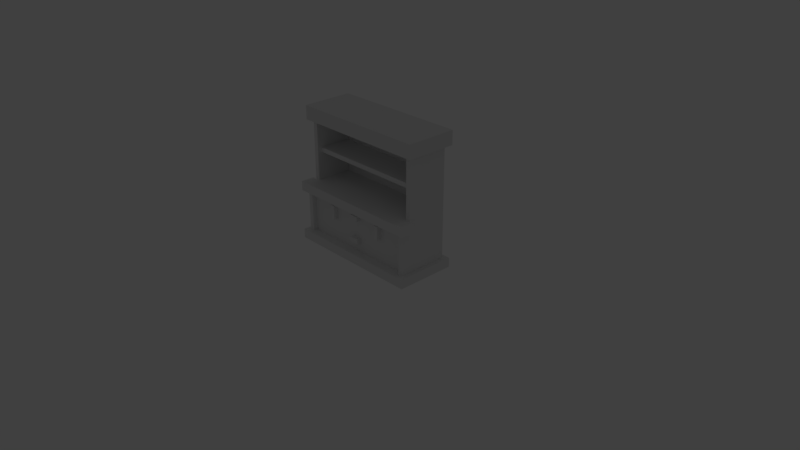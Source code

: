 # Source: scene.blend  (saved by Blender 2.79.0; exported with 4.5.12 LTS)
import bpy
from mathutils import Matrix  # noqa: F401  (used for matrix-valued properties, if any)

bpy.ops.wm.read_factory_settings(use_empty=True)
scene = bpy.context.scene
scene.name = 'Scene'

# ---- collections
col_collection_1 = bpy.data.collections.new('Collection 1'); scene.collection.children.link(col_collection_1)

# ---- world
world_world = bpy.data.worlds.new('World'); scene.world = world_world
world_world.color = (0.05088, 0.05088, 0.05088)
world_world.use_sun_shadow = False
world_world.sun_shadow_jitter_overblur = 0.0
world_world.cycles.sampling_method = 'MANUAL'

# ---- cameras
cam_camera = bpy.data.cameras.new('Camera')
cam_camera.clip_end = 100.0
cam_camera.lens = 35.0
cam_camera.sensor_width = 32.0
cam_camera.sensor_height = 18.0
cam_camera.ortho_scale = 7.314
cam_camera.dof.focus_distance = 0.0
cam_camera.dof.aperture_fstop = 128.0

# ---- lights
light_lamp = bpy.data.lights.new('Lamp', 'AREA')
light_lamp.transmission_factor = 0.0
light_lamp.cutoff_distance = 30.0
light_lamp.energy = 78.54
light_lamp.shadow_buffer_clip_start = 1.001
light_lamp.shadow_soft_size = 36.0
light_lamp.shadow_maximum_resolution = 0.006
light_lamp.use_absolute_resolution = True
light_lamp.shape = 'RECTANGLE'
light_lamp.size = 36.0
light_lamp.size_y = 36.0

# ---- meshes
me_bookshelf_2x1x2_001 = bpy.data.meshes.new('bookshelf_2x1x2.001')
me_bookshelf_2x1x2_001.from_pydata([(-0.9375, 0.5, 8.146e-08), (-0.875, -0.125, 1.625), (-0.875, 0.4375, 1.625), (-0.0625, -0.25, 0.3125), (-0.0625, -0.1875, 0.25), (-0.0625, -0.25, 0.5625), (0.375, -0.25, 0.625), (0.375, -0.1875, 0.4375), (0.8125, -0.25, 0.6875), (0.8125, -0.125, 0.8125), (0.8125, 0.375, 1.188), (0.8125, -0.125, 1.625), (0.8125, 0.375, 1.625), (-0.8125, -0.1875, 0.6875), (-0.8125, 0.375, 0.6875), (-0.8125, -0.125, 0.8125), (-0.8125, -0.0625, 1.25), (-0.8125, 0.375, 1.625), (-0.375, -0.1875, 0.625), (0.0625, -0.25, 0.3125), (0.0625, -0.1875, 0.3125), (0.0625, -0.1875, 0.5625), (0.0625, -0.1875, 0.625), (0.875, -0.25, 0.125), (0.875, -0.125, 1.625), (0.875, 0.4375, 1.625), (0.9375, 0.5, 8.146e-08), (0.9375, -0.3125, 0.125), (0.9375, -0.3125, 0.6875), (0.9375, -0.125, 0.6875), (0.9375, -0.125, 0.8125), (0.9375, -0.1875, 1.812), (-0.9375, -0.3125, 0.6875), (0.9375, -0.3125, 0.8125), (-0.8125, -0.25, 0.125), (-0.875, -0.25, 0.125), (-0.4375, -0.25, 0.625), (-0.4375, -0.25, 0.4375), (0.0625, -0.25, 0.25), (-0.0625, -0.25, 0.25), (0.0625, -0.25, 0.5625), (0.0625, -0.25, 0.625), (0.4375, -0.25, 0.4375), (0.375, -0.25, 0.4375), (-0.4375, -0.1875, 0.4375), (-0.4375, -0.1875, 0.625), (-0.375, -0.1875, 0.4375), (-0.3125, -0.1875, 0.6875), (-0.25, -0.1875, 0.125), (-0.25, -0.1875, 0.375), (-0.0625, -0.1875, 0.5625), (-0.0625, -0.1875, 0.625), (0.25, -0.1875, 0.125), (0.3125, -0.1875, 0.125), (0.4375, -0.1875, 0.4375), (0.4375, -0.1875, 0.625), (0.8125, -0.1875, 0.6875), (-0.9375, -0.1875, 1.812), (-0.8125, -0.125, 1.625), (0.8125, -0.0625, 1.188), (-0.8125, -0.0625, 1.188), (0.8125, -0.0625, 1.25), (0.8125, 0.375, 0.6875), (0.8125, 0.375, 0.8125), (-0.9375, -0.125, 0.6875), (-0.9375, -0.125, 0.8125), (-0.875, -0.125, 0.6875), (-0.875, -0.125, 0.8125), (0.8125, -0.125, 0.125), (0.8125, -0.125, 0.6875), (0.875, -0.125, 0.6875), (0.875, -0.125, 0.8125), (0.875, 0.4375, 0.125), (-0.9375, 0.5, 0.125), (-0.9375, 0.5, 1.625), (-0.9375, 0.5, 1.813), (0.9375, -0.3125, -5.091e-08), (-0.9375, -0.3125, -5.091e-08), (0.0625, -0.1875, 0.25), (-0.375, -0.25, 0.4375), (-0.875, -0.25, 0.6875), (-0.8125, -0.25, 0.6875), (0.875, -0.25, 0.6875), (0.3125, -0.1875, 0.6875), (-0.8125, -0.125, 0.6875), (-0.8125, 0.375, 1.188), (0.9375, -0.1875, 1.625), (-0.9375, -0.1875, 1.625), (0.9375, 0.5, 1.625), (-0.9375, -0.3125, 0.125), (0.8125, -0.25, 0.125), (-0.8125, -0.1875, 0.125), (0.8125, -0.1875, 0.125), (-0.8125, -0.125, 0.125), (-0.8125, 0.375, 0.125), (0.8125, 0.375, 0.125), (-0.875, 0.4375, 0.125), (0.9375, 0.5, 0.125), (-0.0625, -0.1875, 0.3125), (-0.375, -0.25, 0.625), (-0.0625, -0.25, 0.625), (0.4375, -0.25, 0.625), (0.375, -0.1875, 0.625), (-0.9375, -0.3125, 0.8125), (-0.8125, 0.375, 0.8125), (-0.8125, 0.375, 1.25), (0.8125, 0.375, 1.25), (0.9375, 0.5, 1.813)], [], [(97, 0, 73), (96, 66, 67), (20, 38, 78), (22, 40, 21), (88, 86, 24), (59, 9, 11), (16, 59, 61), (3, 38, 19), (0, 89, 73), (70, 82, 23), (6, 42, 101), (36, 79, 99), (22, 100, 41), (97, 76, 26), (57, 86, 31), (1, 15, 58), (13, 34, 91), (30, 28, 29), (16, 58, 15), (18, 79, 46), (22, 7, 102), (76, 0, 26), (44, 36, 45), (9, 15, 103), (107, 57, 31), (64, 103, 65), (79, 44, 46), (95, 69, 62), (56, 55, 54), (74, 57, 75), (47, 45, 18), (7, 6, 102), (87, 1, 58), (40, 50, 21), (95, 93, 68), (50, 100, 51), (4, 3, 98), (11, 71, 24), (93, 69, 68), (107, 74, 75), (38, 4, 78), (18, 36, 99), (103, 28, 33), (55, 42, 54), (107, 86, 88), (100, 40, 41), (85, 63, 10), (89, 76, 27), (67, 64, 65), (83, 8, 28), (78, 48, 52), (14, 69, 84), (20, 3, 19), (55, 6, 101), (17, 106, 12), (80, 34, 81), (96, 73, 89), (52, 48, 27), (14, 93, 94), (91, 48, 44), (106, 16, 61), (92, 8, 56), (14, 95, 62), (59, 85, 10), (30, 70, 71), (8, 23, 82), (25, 96, 2), (42, 7, 54), (97, 26, 0), (2, 96, 67), (96, 35, 66), (35, 80, 66), (67, 1, 2), (20, 19, 38), (22, 41, 40), (25, 74, 88), (86, 11, 24), (24, 25, 88), (59, 10, 63), (11, 12, 61), (12, 106, 61), (59, 63, 9), (11, 61, 59), (16, 60, 59), (3, 39, 38), (0, 77, 89), (23, 72, 70), (72, 25, 71), (70, 72, 71), (25, 24, 71), (6, 43, 42), (36, 37, 79), (22, 51, 100), (97, 27, 76), (57, 87, 86), (1, 67, 15), (13, 81, 34), (30, 33, 28), (15, 104, 60), (104, 85, 60), (105, 17, 16), (17, 58, 16), (15, 60, 16), (18, 99, 79), (49, 21, 50), (49, 50, 47), (50, 51, 47), (102, 83, 22), (83, 47, 22), (53, 54, 7), (22, 53, 7), (47, 51, 22), (76, 77, 0), (44, 37, 36), (103, 33, 9), (33, 30, 71), (71, 9, 33), (67, 65, 103), (63, 104, 15), (15, 67, 103), (9, 63, 15), (107, 75, 57), (64, 32, 103), (79, 37, 44), (95, 68, 69), (53, 92, 54), (92, 56, 54), (56, 83, 55), (83, 102, 55), (74, 87, 57), (47, 13, 45), (7, 43, 6), (17, 12, 11), (11, 86, 87), (74, 25, 2), (74, 2, 1), (58, 17, 11), (87, 74, 1), (58, 11, 87), (40, 5, 50), (95, 94, 93), (50, 5, 100), (4, 39, 3), (11, 9, 71), (93, 84, 69), (107, 88, 74), (38, 39, 4), (18, 45, 36), (103, 32, 28), (55, 101, 42), (107, 31, 86), (100, 5, 40), (85, 104, 63), (89, 77, 76), (67, 66, 64), (70, 29, 82), (29, 28, 82), (32, 64, 80), (64, 66, 80), (83, 56, 8), (8, 82, 28), (28, 32, 83), (32, 80, 81), (81, 13, 47), (32, 81, 47), (83, 32, 47), (78, 4, 48), (14, 62, 69), (20, 98, 3), (55, 102, 6), (17, 105, 106), (80, 35, 34), (89, 27, 34), (89, 34, 35), (72, 97, 73), (89, 35, 96), (96, 72, 73), (97, 72, 23), (90, 92, 53), (27, 97, 23), (90, 53, 27), (53, 52, 27), (27, 23, 90), (91, 34, 48), (34, 27, 48), (14, 84, 93), (20, 78, 52), (52, 53, 20), (53, 22, 21), (53, 21, 20), (49, 47, 18), (20, 21, 98), (21, 49, 98), (48, 4, 49), (4, 98, 49), (49, 18, 46), (44, 45, 13), (49, 46, 48), (46, 44, 48), (13, 91, 44), (106, 105, 16), (92, 90, 8), (14, 94, 95), (59, 60, 85), (30, 29, 70), (8, 90, 23), (25, 72, 96), (42, 43, 7)])
me_bookshelf_2x1x2_001.polygons.foreach_set('use_smooth', [True] * 208)
_k = set([(0, 26), (0, 73), (0, 77), (1, 2), (1, 58), (1, 67), (2, 25), (2, 96), (3, 19), (3, 39), (3, 98), (4, 39), (4, 78), (4, 98), (5, 40), (5, 50), (5, 100), (6, 43), (6, 101), (6, 102), (7, 43), (7, 54), (7, 102), (8, 56), (8, 82), (8, 90), (9, 11), (9, 63), (9, 71), (10, 59), (10, 63), (10, 85), (11, 12), (11, 24), (12, 17), (12, 106), (13, 47), (13, 81), (13, 91), (14, 62), (14, 84), (14, 94), (15, 58), (15, 67), (15, 104), (16, 60), (16, 61), (16, 105), (17, 58), (17, 105), (18, 45), (18, 46), (18, 99), (19, 20), (19, 38), (20, 78), (20, 98), (21, 22), (21, 40), (21, 50), (22, 41), (22, 51), (23, 72), (23, 82), (23, 90), (24, 25), (24, 71), (25, 72), (26, 76), (26, 97), (27, 76), (27, 89), (27, 97), (28, 29), (28, 32), (28, 33), (29, 30), (29, 70), (30, 33), (30, 71), (31, 57), (31, 86), (31, 107), (32, 64), (32, 103), (33, 103), (34, 35), (34, 81), (34, 91), (35, 80), (35, 96), (36, 37), (36, 45), (36, 99), (37, 44), (37, 79), (38, 39), (38, 78), (40, 41), (41, 100), (42, 43), (42, 54), (42, 101), (44, 45), (44, 46), (46, 79), (47, 83), (48, 52), (48, 91), (50, 51), (51, 100), (52, 53), (53, 92), (54, 55), (55, 101), (55, 102), (56, 83), (56, 92), (57, 75), (57, 87), (59, 60), (59, 61), (60, 85), (61, 106), (62, 69), (62, 95), (63, 104), (64, 65), (64, 66), (65, 67), (65, 103), (66, 67), (66, 80), (68, 69), (68, 93), (68, 95), (69, 84), (70, 71), (70, 82), (72, 96), (73, 89), (73, 97), (74, 75), (74, 87), (74, 88), (75, 107), (76, 77), (77, 89), (79, 99), (80, 81), (84, 93), (85, 104), (86, 87), (86, 88), (88, 107), (90, 92), (93, 94), (94, 95), (105, 106)])
me_bookshelf_2x1x2_001.attributes.new('sharp_edge', 'BOOLEAN', 'EDGE').data.foreach_set('value', [ (min(e.vertices), max(e.vertices)) in _k for e in me_bookshelf_2x1x2_001.edges])
_uv = me_bookshelf_2x1x2_001.uv_layers.new(name='UVMap')
_uv.uv.foreach_set('vector', [0.007812, 0.05859, 0.3047, 0.03516, 0.3047, 0.05859, 0.9961, 0.332, 0.875, 0.4609, 0.8438, 0.4609, 0.2305, 0.9023, 0.207, 0.8711, 0.2305, 0.8711, 0.2305, 0.8633, 0.207, 0.8398, 0.2305, 0.8398, 0.007812, 0.3125, 0.007812, 0.207, 0.01953, 0.2109, 0.8711, 0.918, 0.8516, 1.0, 0.8516, 0.8242, 0.5625, 0.007812, 0.3086, 0.01172, 0.3086, 0.007812, 0.1953, 0.8711, 0.1406, 0.9023, 0.1406, 0.8711, 0.4453, 0.7109, 0.3086, 0.6914, 0.4453, 0.6914, 0.875, 0.5195, 0.875, 0.4922, 0.9961, 0.4961, 0.04297, 0.7695, 0.1289, 0.793, 0.04297, 0.793, 0.04297, 0.8398, 0.1289, 0.8633, 0.04297, 0.8633, 0.1953, 0.793, 0.1406, 0.7695, 0.1953, 0.7695, 0.4453, 0.7383, 0.3086, 0.7148, 0.4453, 0.7148, 0.6016, 0.07422, 0.3086, 0.09766, 0.3086, 0.07422, 0.9844, 1.0, 0.9961, 0.8242, 0.9961, 1.0, 0.6992, 0.8789, 0.7227, 1.0, 0.6992, 1.0, 0.4023, 0.9258, 0.4336, 0.9492, 0.4023, 0.9492, 0.7539, 0.918, 0.7383, 1.0, 0.7383, 0.8242, 0.04297, 0.8359, 0.1289, 0.8008, 0.1289, 0.8359, 0.4297, 0.4141, 0.375, 0.457, 0.375, 0.4141, 0.007812, 0.4258, 0.3047, 0.5586, 0.007812, 0.5586, 0.04297, 0.9023, 0.1289, 0.8711, 0.1289, 0.9023, 0.03516, 0.1641, 0.2891, 0.1641, 0.3047, 0.1992, 0.007812, 0.3125, 0.3047, 0.4141, 0.007812, 0.4141, 0.4336, 0.9648, 0.4023, 0.9492, 0.4336, 0.9492, 0.2617, 0.9102, 0.2305, 0.9375, 0.2305, 0.9102, 0.3086, 0.8828, 0.3945, 0.8008, 0.3945, 0.8828, 0.3086, 0.4102, 0.3672, 0.4141, 0.3672, 0.457, 0.4219, 0.7734, 0.3086, 0.7383, 0.4219, 0.7383, 0.4883, 0.4102, 0.5078, 0.4141, 0.4961, 0.4141, 0.04297, 0.9375, 0.1289, 0.9102, 0.1289, 0.9375, 0.3047, 0.207, 0.293, 0.2109, 0.2891, 0.2109, 0.1953, 0.8633, 0.1406, 0.8398, 0.1953, 0.8398, 0.3086, 0.3281, 0.5625, 0.4062, 0.3086, 0.4062, 0.207, 0.8008, 0.2305, 0.8359, 0.207, 0.8359, 0.2305, 0.793, 0.207, 0.7695, 0.2305, 0.7695, 0.9688, 1.0, 0.9766, 0.8242, 0.9766, 1.0, 0.5625, 0.5977, 0.3086, 0.6875, 0.3086, 0.5977, 0.3086, 0.07422, 0.6016, 0.03516, 0.6016, 0.07422, 0.09766, 0.7617, 0.04297, 0.7305, 0.09766, 0.7305, 0.2734, 0.8398, 0.2383, 0.8633, 0.2383, 0.8398, 0.6016, 0.01562, 0.3086, 0.03516, 0.3086, 0.01562, 0.1406, 0.9375, 0.2188, 0.9102, 0.2188, 0.9375, 0.4219, 0.8008, 0.3086, 0.7734, 0.4219, 0.7734, 0.1641, 0.7305, 0.1016, 0.7617, 0.1016, 0.7305, 0.6406, 0.8203, 0.9961, 0.7422, 0.9961, 0.8203, 0.007812, 0.03125, 0.3047, 0.01172, 0.3047, 0.03125, 0.4023, 0.9102, 0.4297, 0.9141, 0.4023, 0.9141, 0.1094, 0.07422, 0.03516, 0.07422, 0.007812, 0.0625, 0.4297, 0.4805, 0.4805, 0.5078, 0.3945, 0.5078, 0.5625, 0.3281, 0.3086, 0.25, 0.5625, 0.25, 0.1953, 0.8359, 0.1406, 0.8008, 0.1953, 0.8008, 0.2734, 0.8711, 0.2383, 0.9023, 0.2383, 0.8711, 0.6406, 0.7344, 0.9961, 0.6445, 0.9961, 0.7344, 0.6719, 1.0, 0.6797, 0.8789, 0.6797, 1.0, 0.293, 0.5703, 0.3008, 0.5664, 0.3008, 0.6914, 0.1094, 0.6719, 0.1953, 0.6719, 0.003906, 0.6914, 0.3086, 0.9648, 0.3945, 0.8828, 0.3945, 0.9648, 0.5625, 0.5078, 0.4805, 0.5078, 0.5078, 0.457, 0.3086, 0.1758, 0.5625, 0.25, 0.3086, 0.25, 0.7383, 1.0, 0.7266, 0.8789, 0.7383, 0.8789, 0.5625, 0.5117, 0.3086, 0.5938, 0.3086, 0.5117, 0.3086, 0.09766, 0.5625, 0.1719, 0.3086, 0.1719, 0.4023, 0.8945, 0.4297, 0.9062, 0.4023, 0.9062, 0.6836, 1.0, 0.6992, 0.8789, 0.6992, 1.0, 0.9961, 0.007812, 0.6133, 0.3281, 0.6133, 0.007812, 0.2734, 0.7695, 0.2383, 0.793, 0.2383, 0.7695, 0.007812, 0.05859, 0.007812, 0.03516, 0.3047, 0.03516, 0.668, 0.332, 0.9961, 0.332, 0.8438, 0.4609, 0.9961, 0.332, 0.9961, 0.4922, 0.875, 0.4609, 0.9961, 0.4922, 0.875, 0.4883, 0.875, 0.4609, 0.8438, 0.4609, 0.668, 0.4609, 0.668, 0.332, 0.2305, 0.9023, 0.207, 0.9023, 0.207, 0.8711, 0.2305, 0.8633, 0.207, 0.8633, 0.207, 0.8398, 0.01953, 0.3047, 0.3047, 0.3125, 0.007812, 0.3125, 0.007812, 0.207, 0.03516, 0.2109, 0.01953, 0.2109, 0.01953, 0.2109, 0.01953, 0.3047, 0.007812, 0.3125, 0.8711, 0.918, 0.9609, 0.918, 0.9609, 1.0, 0.8516, 0.8242, 0.9609, 0.8242, 0.8711, 0.9023, 0.9609, 0.8242, 0.9609, 0.9023, 0.8711, 0.9023, 0.8711, 0.918, 0.9609, 1.0, 0.8516, 1.0, 0.8516, 0.8242, 0.8711, 0.9023, 0.8711, 0.918, 0.5625, 0.007812, 0.5625, 0.01172, 0.3086, 0.01172, 0.1953, 0.8711, 0.1953, 0.9023, 0.1406, 0.9023, 0.4453, 0.7109, 0.3086, 0.7109, 0.3086, 0.6914, 0.9961, 0.4961, 0.9961, 0.6406, 0.875, 0.5195, 0.9961, 0.6406, 0.668, 0.6406, 0.8438, 0.5195, 0.875, 0.5195, 0.9961, 0.6406, 0.8438, 0.5195, 0.668, 0.6406, 0.668, 0.5195, 0.8438, 0.5195, 0.04297, 0.7695, 0.1289, 0.7695, 0.1289, 0.793, 0.04297, 0.8398, 0.1289, 0.8398, 0.1289, 0.8633, 0.1953, 0.793, 0.1406, 0.793, 0.1406, 0.7695, 0.4453, 0.7383, 0.3086, 0.7383, 0.3086, 0.7148, 0.6016, 0.07422, 0.6016, 0.09766, 0.3086, 0.09766, 0.9844, 1.0, 0.9844, 0.8242, 0.9961, 0.8242, 0.6992, 0.8789, 0.7227, 0.8789, 0.7227, 1.0, 0.4023, 0.9258, 0.4336, 0.9258, 0.4336, 0.9492, 0.7383, 0.8242, 0.8477, 0.8242, 0.7539, 0.9023, 0.8477, 0.8242, 0.8477, 0.9023, 0.7539, 0.9023, 0.8477, 0.918, 0.8477, 1.0, 0.7539, 0.918, 0.8477, 1.0, 0.7383, 1.0, 0.7539, 0.918, 0.7383, 0.8242, 0.7539, 0.9023, 0.7539, 0.918, 0.04297, 0.8359, 0.04297, 0.8008, 0.1289, 0.8008, 0.4805, 0.4648, 0.4297, 0.4336, 0.4492, 0.4336, 0.4805, 0.4648, 0.4492, 0.4336, 0.4883, 0.4102, 0.4492, 0.4336, 0.4492, 0.4141, 0.4883, 0.4102, 0.375, 0.4141, 0.3828, 0.4102, 0.4297, 0.4141, 0.3828, 0.4102, 0.4883, 0.4102, 0.4297, 0.4141, 0.3828, 0.5078, 0.3672, 0.457, 0.375, 0.457, 0.4297, 0.4141, 0.3828, 0.5078, 0.375, 0.457, 0.4883, 0.4102, 0.4492, 0.4141, 0.4297, 0.4141, 0.007812, 0.4258, 0.3047, 0.4258, 0.3047, 0.5586, 0.04297, 0.9023, 0.04297, 0.8711, 0.1289, 0.8711, 0.3047, 0.1992, 0.007812, 0.1992, 0.03516, 0.1641, 0.007812, 0.1992, 0.007812, 0.1641, 0.01953, 0.1641, 0.01953, 0.1641, 0.03516, 0.1641, 0.007812, 0.1992, 0.293, 0.1641, 0.3047, 0.1641, 0.3047, 0.1992, 0.03516, 0.08984, 0.2891, 0.08984, 0.2891, 0.1641, 0.2891, 0.1641, 0.293, 0.1641, 0.3047, 0.1992, 0.03516, 0.1641, 0.03516, 0.08984, 0.2891, 0.1641, 0.007812, 0.3125, 0.3047, 0.3125, 0.3047, 0.4141, 0.4336, 0.9648, 0.4023, 0.9648, 0.4023, 0.9492, 0.2617, 0.9102, 0.2617, 0.9375, 0.2305, 0.9375, 0.3086, 0.8828, 0.3086, 0.8008, 0.3945, 0.8008, 0.3828, 0.5078, 0.3086, 0.5078, 0.3672, 0.457, 0.3086, 0.5078, 0.3086, 0.4102, 0.3672, 0.457, 0.3086, 0.4102, 0.3828, 0.4102, 0.3672, 0.4141, 0.3828, 0.4102, 0.375, 0.4141, 0.3672, 0.4141, 0.4219, 0.7734, 0.3086, 0.7734, 0.3086, 0.7383, 0.4883, 0.4102, 0.5625, 0.4102, 0.5078, 0.4141, 0.04297, 0.9375, 0.04297, 0.9102, 0.1289, 0.9102, 0.2891, 0.2891, 0.03516, 0.2891, 0.03516, 0.2109, 0.03516, 0.2109, 0.007812, 0.207, 0.3047, 0.207, 0.3047, 0.3125, 0.01953, 0.3047, 0.293, 0.3047, 0.3047, 0.3125, 0.293, 0.3047, 0.293, 0.2109, 0.2891, 0.2109, 0.2891, 0.2891, 0.03516, 0.2109, 0.3047, 0.207, 0.3047, 0.3125, 0.293, 0.2109, 0.2891, 0.2109, 0.03516, 0.2109, 0.3047, 0.207, 0.1953, 0.8633, 0.1406, 0.8633, 0.1406, 0.8398, 0.3086, 0.3281, 0.5625, 0.3281, 0.5625, 0.4062, 0.207, 0.8008, 0.2305, 0.8008, 0.2305, 0.8359, 0.2305, 0.793, 0.207, 0.793, 0.207, 0.7695, 0.9688, 1.0, 0.9688, 0.8242, 0.9766, 0.8242, 0.5625, 0.5977, 0.5625, 0.6875, 0.3086, 0.6875, 0.3086, 0.07422, 0.3086, 0.03516, 0.6016, 0.03516, 0.09766, 0.7617, 0.04297, 0.7617, 0.04297, 0.7305, 0.2734, 0.8398, 0.2734, 0.8633, 0.2383, 0.8633, 0.6016, 0.01562, 0.6016, 0.03516, 0.3086, 0.03516, 0.1406, 0.9375, 0.1406, 0.9102, 0.2188, 0.9102, 0.4219, 0.8008, 0.3086, 0.8008, 0.3086, 0.7734, 0.1641, 0.7305, 0.1641, 0.7617, 0.1016, 0.7617, 0.6406, 0.8203, 0.6406, 0.7422, 0.9961, 0.7422, 0.007812, 0.03125, 0.007812, 0.01172, 0.3047, 0.01172, 0.4023, 0.9102, 0.4297, 0.9102, 0.4297, 0.9141, 0.01953, 0.08203, 0.007812, 0.08203, 0.01953, 0.07422, 0.007812, 0.08203, 0.007812, 0.0625, 0.01953, 0.07422, 0.3047, 0.0625, 0.3047, 0.08203, 0.293, 0.07422, 0.3047, 0.08203, 0.293, 0.08203, 0.293, 0.07422, 0.1094, 0.07422, 0.03516, 0.07422, 0.03516, 0.07422, 0.03516, 0.07422, 0.01953, 0.07422, 0.007812, 0.0625, 0.007812, 0.0625, 0.3047, 0.0625, 0.1094, 0.07422, 0.3047, 0.0625, 0.293, 0.07422, 0.2891, 0.07422, 0.2891, 0.07422, 0.2891, 0.07422, 0.207, 0.07422, 0.3047, 0.0625, 0.2891, 0.07422, 0.207, 0.07422, 0.1094, 0.07422, 0.3047, 0.0625, 0.207, 0.07422, 0.4297, 0.4805, 0.4492, 0.4805, 0.4805, 0.5078, 0.5625, 0.3281, 0.3086, 0.3281, 0.3086, 0.25, 0.1953, 0.8359, 0.1406, 0.8359, 0.1406, 0.8008, 0.2734, 0.8711, 0.2734, 0.9023, 0.2383, 0.9023, 0.6406, 0.7344, 0.6406, 0.6445, 0.9961, 0.6445, 0.6719, 1.0, 0.6719, 0.8789, 0.6797, 0.8789, 0.3008, 0.6914, 0.003906, 0.6914, 0.2812, 0.6797, 0.3008, 0.6914, 0.2812, 0.6797, 0.293, 0.6797, 0.01172, 0.5703, 0.003906, 0.5664, 0.3008, 0.5664, 0.3008, 0.6914, 0.293, 0.6797, 0.293, 0.5703, 0.293, 0.5703, 0.01172, 0.5703, 0.3008, 0.5664, 0.003906, 0.5664, 0.01172, 0.5703, 0.01172, 0.6797, 0.02344, 0.6797, 0.02344, 0.6719, 0.1016, 0.6719, 0.003906, 0.6914, 0.003906, 0.5664, 0.01172, 0.6797, 0.02344, 0.6797, 0.1016, 0.6719, 0.003906, 0.6914, 0.1016, 0.6719, 0.1094, 0.6719, 0.003906, 0.6914, 0.003906, 0.6914, 0.01172, 0.6797, 0.02344, 0.6797, 0.2812, 0.6719, 0.2812, 0.6797, 0.1953, 0.6719, 0.2812, 0.6797, 0.003906, 0.6914, 0.1953, 0.6719, 0.3086, 0.9648, 0.3086, 0.8828, 0.3945, 0.8828, 0.4297, 0.4727, 0.4297, 0.4805, 0.3945, 0.5078, 0.3945, 0.5078, 0.3828, 0.5078, 0.4297, 0.4727, 0.3828, 0.5078, 0.4297, 0.4141, 0.4297, 0.4336, 0.3828, 0.5078, 0.4297, 0.4336, 0.4297, 0.4727, 0.4805, 0.4648, 0.4883, 0.4102, 0.4961, 0.4141, 0.4297, 0.4727, 0.4297, 0.4336, 0.4492, 0.4727, 0.4297, 0.4336, 0.4805, 0.4648, 0.4492, 0.4727, 0.4805, 0.5078, 0.4492, 0.4805, 0.4805, 0.4648, 0.4492, 0.4805, 0.4492, 0.4727, 0.4805, 0.4648, 0.4805, 0.4648, 0.4961, 0.4141, 0.4961, 0.457, 0.5078, 0.457, 0.5078, 0.4141, 0.5625, 0.4102, 0.4805, 0.4648, 0.4961, 0.457, 0.4805, 0.5078, 0.4961, 0.457, 0.5078, 0.457, 0.4805, 0.5078, 0.5625, 0.4102, 0.5625, 0.5078, 0.5078, 0.457, 0.3086, 0.1758, 0.5625, 0.1758, 0.5625, 0.25, 0.7383, 1.0, 0.7266, 1.0, 0.7266, 0.8789, 0.5625, 0.5117, 0.5625, 0.5938, 0.3086, 0.5938, 0.3086, 0.09766, 0.5625, 0.09766, 0.5625, 0.1719, 0.4023, 0.8945, 0.4297, 0.8945, 0.4297, 0.9062, 0.6836, 1.0, 0.6836, 0.8789, 0.6992, 0.8789, 0.9961, 0.007812, 0.9961, 0.3281, 0.6133, 0.3281, 0.2734, 0.7695, 0.2734, 0.793, 0.2383, 0.793])
me_bookshelf_2x1x2_001.use_remesh_preserve_volume = False
me_bookshelf_2x1x2_001.use_remesh_preserve_attributes = False
me_bookshelf_2x1x2_001.use_mirror_vertex_groups = False
me_bookshelf_2x1x2_001.update()
me_bookshelf_2x1x2_001.normals_split_custom_set([tuple(v) for v in zip(*[iter([0.0, 1.0, 2.155e-08, 0.0, 1.0, 4.871e-07, 0.0, 1.0, 5.086e-07, -1.0, 1.387e-07, 0.0, -1.0, -2.797e-08, 0.0, -1.0, 7.064e-08, 0.0, 1.0, 0.0, 0.0, 1.0, 0.0, 0.0, 1.0, 0.0, 0.0, 1.0, 0.0, 0.0, 1.0, 0.0, 0.0, 1.0, 0.0, 0.0, -1.85e-07, 1.035e-07, -1.0, 0.0, 8.67e-08, -1.0, -8.963e-09, 8.751e-08, -1.0, -1.0, 2.865e-08, 0.0, -1.0, -1.067e-07, 0.0, -1.0, 0.0, 0.0, 0.0, -1.0, -7.18e-09, 0.0, -1.0, -2.863e-07, 0.0, -1.0, -2.934e-07, 0.0, -1.0, -6.722e-07, 0.0, -1.0, -2.815e-07, 0.0, -1.0, 0.0, -1.0, -8.279e-09, 0.0, -1.0, -8.909e-10, 0.0, -1.0, -9.17e-09, 0.0, 1.0, 3.284e-08, 0.0, 1.0, 0.0, 0.0, 1.0, 1.327e-07, 0.0, 0.0, -1.0, -2.528e-07, 0.0, -1.0, -6.511e-08, 0.0, -1.0, -3.179e-07, 0.0, -1.0, -2.528e-07, 0.0, -1.0, -6.511e-08, 0.0, -1.0, -3.179e-07, 0.0, 0.0, 1.0, 0.0, 0.0, 1.0, 0.0, 0.0, 1.0, 1.0, -7.269e-08, 0.0, 1.0, 1.231e-07, 0.0, 1.0, -9.63e-08, 0.0, 0.0, -1.0, -1.695e-07, 0.0, -1.0, -1.695e-07, 0.0, -1.0, -1.695e-07, 0.0, -1.0, -1.485e-07, 0.0, -1.0, -1.816e-07, 0.0, -1.0, -1.467e-07, 1.0, 2.425e-08, 0.0, 1.0, 3.201e-07, 0.0, 1.0, 3.444e-07, 0.0, 1.0, 1.989e-07, 0.0, 1.0, 1.19e-07, 0.0, 1.0, 3.179e-07, 0.0, 1.0, 0.0, 0.0, 1.0, 0.0, 0.0, 1.0, 0.0, 0.0, 1.0, 0.0, 0.0, 1.0, 0.0, 0.0, 1.0, 0.0, 0.0, -1.378e-08, -1.0, -7.774e-08, -6.916e-09, -1.0, -1.893e-07, 0.0, -1.0, -3.444e-07, 0.0, 1.629e-07, -1.0, 0.0, 1.629e-07, -1.0, 0.0, 1.629e-07, -1.0, -1.0, 0.0, 0.0, -1.0, 0.0, 0.0, -1.0, 0.0, 0.0, 0.0, -2.517e-07, 1.0, 0.0, -2.517e-07, 1.0, 0.0, -3.179e-07, 1.0, 0.0, -1.734e-07, 1.0, 0.0, -1.734e-07, 1.0, 0.0, -1.734e-07, 1.0, -1.0, -1.989e-07, 0.0, -1.0, -1.19e-07, 0.0, -1.0, -3.179e-07, 0.0, 0.0, 0.0, -1.0, 0.0, 0.0, -1.0, 0.0, 0.0, -1.0, -1.0, 3.676e-08, 0.0, -1.0, 4.271e-08, 0.0, -1.0, 7.947e-08, 0.0, -8.031e-10, -1.0, -2.025e-07, -4.879e-09, -1.0, -2.031e-07, -1.561e-09, -1.0, -2.259e-07, -1.0, -9.601e-08, 0.0, -1.0, -1.959e-08, 0.0, -1.0, -1.156e-07, 0.0, -4.76e-09, -1.0, -1.745e-07, 4.879e-09, -1.0, -2.031e-07, -1.205e-08, -1.0, -3.335e-07, -1.0, 0.0, 0.0, -1.0, 0.0, 0.0, -1.0, 0.0, 0.0, 0.0, 8.67e-08, -1.0, 0.0, 8.751e-08, -1.0, 0.0, 7.947e-08, -1.0, 0.0, 0.0, -1.0, 0.0, 0.0, -1.0, 0.0, 0.0, -1.0, 0.0, -1.639e-07, 1.0, 0.0, -1.639e-07, 1.0, 0.0, -1.639e-07, 1.0, -1.0, 0.0, 0.0, -1.0, 0.0, 0.0, -1.0, 0.0, 0.0, -1.0, 0.0, 0.0, -1.0, 0.0, 0.0, -1.0, 0.0, 0.0, 0.0, -1.0, -1.485e-07, 0.0, -1.0, -1.816e-07, 0.0, -1.0, -1.467e-07, 0.0, 1.0, 2.075e-07, 0.0, 1.0, 1.512e-07, 0.0, 1.0, 1.304e-07, 0.0, 1.0, 3.176e-07, 0.0, 1.0, 2.151e-08, 0.0, 1.0, 0.0, 0.0, 2.384e-07, -1.0, 0.0, 2.384e-07, -1.0, 0.0, 2.384e-07, -1.0, 0.0, 0.0, 1.0, 0.0, 0.0, 1.0, 0.0, 0.0, 1.0, 0.0, -1.0, 0.0, 0.0, -1.0, 0.0, 0.0, -1.0, 0.0, 1.0, 0.0, 0.0, 1.0, 0.0, 0.0, 1.0, 0.0, 0.0, 1.0, 9.601e-08, 0.0, 1.0, 1.959e-08, 0.0, 1.0, 1.156e-07, 0.0, 0.0, -1.0, 0.0, 0.0, -1.0, 0.0, 0.0, -1.0, 0.0, 0.0, -1.0, -1.956e-07, 0.0, -1.0, -1.956e-07, 0.0, -1.0, -1.956e-07, 0.0, -1.0, -2.155e-08, 0.0, -1.0, -4.871e-07, 0.0, -1.0, -5.086e-07, 0.0, 1.0, 1.68e-07, 0.0, 1.0, 7.037e-08, 0.0, 1.0, 2.384e-07, 0.0, 0.0, -1.0, 0.0, 0.0, -1.0, 3.179e-07, 1.59e-07, -1.0, 7.282e-08, -1.0, -1.869e-07, -8.822e-09, -1.0, -2.31e-07, 9.985e-09, -1.0, -4.463e-08, 0.0, 1.192e-07, -1.0, 0.0, 1.192e-07, -1.0, 0.0, 1.192e-07, -1.0, 0.0, 0.0, 1.0, 0.0, 0.0, 1.0, 0.0, 0.0, 1.0, 0.0, 0.0, 1.0, 0.0, 0.0, 1.0, 0.0, 0.0, 1.0, 0.0, -1.0, -2.824e-08, 0.0, -1.0, -1.674e-07, 0.0, -1.0, -1.956e-07, 0.0, -1.0, -2.045e-07, 0.0, -1.0, -1.134e-07, 0.0, -1.0, -2.119e-07, -1.354e-07, -7.806e-08, 1.0, -1.467e-07, -7.794e-08, 1.0, 1.395e-07, -2.001e-07, 1.0, 0.0, -1.788e-07, 1.0, 1.2e-08, -1.482e-07, 1.0, -1.29e-08, -1.964e-07, 1.0, 1.0, 2.298e-08, 0.0, 1.0, 2.669e-08, 0.0, 1.0, 4.967e-08, 0.0, -2.462e-09, -1.0, -1.538e-07, -8.822e-09, -1.0, -2.31e-07, 1.561e-09, -1.0, -2.612e-07, 0.0, -2.725e-07, 1.0, 0.0, -2.725e-07, 1.0, 0.0, -2.725e-07, 1.0, -1.0, 0.0, 0.0, -1.0, 0.0, 0.0, -1.0, 0.0, 0.0, 0.0, -1.0, -1.304e-07, 0.0, -1.0, -1.304e-07, 0.0, -1.0, -1.304e-07, 0.0, 2.725e-07, -1.0, 0.0, 2.725e-07, -1.0, 0.0, 2.725e-07, -1.0, 0.0, 1.0, 1.68e-07, 0.0, 1.0, 7.037e-08, 0.0, 1.0, 2.384e-07, 0.0, -1.0, -2.045e-07, 0.0, -1.0, -1.134e-07, 0.0, -1.0, -2.119e-07, 0.0, 1.0, 1.567e-07, 0.0, 1.0, 1.612e-07, 0.0, 1.0, 1.817e-07, 0.0, 0.0, -1.0, 0.0, 0.0, -1.0, 0.0, 0.0, -1.0, 0.0, 1.0, 2.155e-08, 0.0, 1.0, 0.0, 0.0, 1.0, 4.871e-07, -1.0, 1.44e-08, 0.0, -1.0, 1.387e-07, 0.0, -1.0, 7.064e-08, 0.0, -1.0, 1.387e-07, 0.0, -1.0, 1.032e-07, 0.0, -1.0, -2.797e-08, 0.0, -1.0, 1.032e-07, 0.0, -1.0, -2.119e-07, 0.0, -1.0, -2.797e-08, 0.0, -1.0, 7.064e-08, 0.0, -1.0, -6.521e-08, 0.0, -1.0, 1.44e-08, 0.0, 1.0, 0.0, 0.0, 1.0, 0.0, 0.0, 1.0, 0.0, 0.0, 1.0, 0.0, 0.0, 1.0, 0.0, 0.0, 1.0, 0.0, 0.0, -2.119e-07, 1.06e-07, -1.0, 0.0, 1.035e-07, -1.0, -1.85e-07, 1.035e-07, -1.0, 0.0, 8.67e-08, -1.0, 0.0, 7.947e-08, -1.0, -8.963e-09, 8.751e-08, -1.0, -8.963e-09, 8.751e-08, -1.0, -2.119e-07, 1.06e-07, -1.0, -1.85e-07, 1.035e-07, -1.0, -1.0, 2.865e-08, 0.0, -1.0, 3.633e-07, 0.0, -1.0, 1.456e-07, 0.0, -1.0, 0.0, 0.0, -1.0, 4.985e-08, 0.0, -1.0, 1.366e-08, 0.0, -1.0, 4.985e-08, 0.0, -1.0, 9.083e-08, 0.0, -1.0, 1.366e-08, 0.0, -1.0, 2.865e-08, 0.0, -1.0, 1.456e-07, 0.0, -1.0, -1.067e-07, 0.0, -1.0, 0.0, 0.0, -1.0, 1.366e-08, 0.0, -1.0, 2.865e-08, 0.0, 0.0, -1.0, -7.18e-09, 0.0, -1.0, 0.0, 0.0, -1.0, -2.863e-07, 0.0, -1.0, -6.722e-07, 0.0, -1.0, -9.537e-07, 0.0, -1.0, -2.815e-07, -1.0, -8.279e-09, 0.0, -1.0, 0.0, 0.0, -1.0, -8.909e-10, 0.0, 1.0, 1.327e-07, 0.0, 1.0, 1.387e-07, 0.0, 1.0, 3.284e-08, 0.0, 1.0, 1.387e-07, 0.0, 1.0, 5.447e-08, 0.0, 1.0, 8.321e-08, 0.0, 1.0, 3.284e-08, 0.0, 1.0, 1.387e-07, 0.0, 1.0, 8.321e-08, 0.0, 1.0, 5.447e-08, 0.0, 1.0, 0.0, 0.0, 1.0, 8.321e-08, 0.0, 0.0, -1.0, -2.528e-07, 0.0, -1.0, 0.0, 0.0, -1.0, -6.511e-08, 0.0, -1.0, -2.528e-07, 0.0, -1.0, 0.0, 0.0, -1.0, -6.511e-08, 0.0, 0.0, 1.0, 0.0, 0.0, 1.0, 0.0, 0.0, 1.0, 1.0, -7.269e-08, 0.0, 1.0, 1.467e-07, 0.0, 1.0, 1.231e-07, 0.0, 0.0, -1.0, -1.695e-07, 0.0, -1.0, -1.695e-07, 0.0, -1.0, -1.695e-07, 0.0, -1.0, -1.485e-07, 0.0, -1.0, -1.834e-07, 0.0, -1.0, -1.816e-07, 1.0, 2.425e-08, 0.0, 1.0, 0.0, 0.0, 1.0, 3.201e-07, 0.0, 1.0, 1.989e-07, 0.0, 1.0, 0.0, 0.0, 1.0, 1.19e-07, 0.0, 1.0, 0.0, 0.0, 1.0, 1.496e-07, 0.0, 1.0, 4.098e-08, 0.0, 1.0, 1.496e-07, 0.0, 1.0, 2.725e-07, 0.0, 1.0, 4.098e-08, 0.0, 1.0, 0.0, 0.0, 1.0, 0.0, 0.0, 1.0, 0.0, 0.0, 1.0, 0.0, 0.0, 1.0, 0.0, 0.0, 1.0, 0.0, 0.0, 1.0, 0.0, 0.0, 1.0, 4.098e-08, 0.0, 1.0, 0.0, 0.0, 1.0, 0.0, 0.0, 1.0, 0.0, 0.0, 1.0, 0.0, 0.0, 1.567e-08, -1.0, -1.504e-07, -6.593e-08, -1.0, -9.084e-08, 7.022e-09, -1.0, -2.991e-07, 1.567e-08, -1.0, -1.504e-07, 7.022e-09, -1.0, -2.991e-07, -4.76e-09, -1.0, -1.745e-07, 7.022e-09, -1.0, -2.991e-07, 0.0, -1.0, -4.768e-07, -4.76e-09, -1.0, -1.745e-07, 0.0, -1.0, -3.444e-07, 0.0, -1.0, -3.052e-07, -1.378e-08, -1.0, -7.774e-08, 0.0, -1.0, -3.052e-07, -4.76e-09, -1.0, -1.745e-07, -1.378e-08, -1.0, -7.774e-08, -7.625e-09, -1.0, -1.609e-07, -1.561e-09, -1.0, -2.259e-07, -6.916e-09, -1.0, -1.893e-07, -1.378e-08, -1.0, -7.774e-08, -7.625e-09, -1.0, -1.609e-07, -6.916e-09, -1.0, -1.893e-07, -4.76e-09, -1.0, -1.745e-07, 0.0, -1.0, -4.768e-07, -1.378e-08, -1.0, -7.774e-08, 0.0, 1.629e-07, -1.0, 0.0, 1.629e-07, -1.0, 0.0, 1.629e-07, -1.0, -1.0, 0.0, 0.0, -1.0, 0.0, 0.0, -1.0, 0.0, 0.0, 0.0, -3.179e-07, 1.0, 0.0, -3.179e-07, 1.0, 0.0, -2.517e-07, 1.0, 0.0, -3.179e-07, 1.0, 0.0, -3.179e-07, 1.0, 0.0, -3.179e-07, 1.0, 0.0, -3.179e-07, 1.0, 0.0, -2.517e-07, 1.0, 0.0, -3.179e-07, 1.0, 0.0, -3.179e-07, 1.0, 0.0, -3.179e-07, 1.0, 0.0, -3.179e-07, 1.0, 0.0, -1.192e-07, 1.0, 0.0, -1.192e-07, 1.0, 0.0, -2.517e-07, 1.0, 0.0, -2.517e-07, 1.0, 0.0, -3.179e-07, 1.0, 0.0, -3.179e-07, 1.0, 0.0, -2.517e-07, 1.0, 0.0, -1.192e-07, 1.0, 0.0, -2.517e-07, 1.0, 0.0, -1.734e-07, 1.0, 0.0, -1.734e-07, 1.0, 0.0, -1.734e-07, 1.0, -1.0, -1.989e-07, 0.0, -1.0, 0.0, 0.0, -1.0, -1.19e-07, 0.0, 0.0, 0.0, -1.0, 0.0, 0.0, -1.0, 0.0, 0.0, -1.0, -1.0, 3.676e-08, 0.0, -1.0, 0.0, 0.0, -1.0, 4.271e-08, 0.0, -7.625e-09, -1.0, -1.609e-07, 2.462e-09, -1.0, -1.632e-07, -1.561e-09, -1.0, -2.259e-07, 2.462e-09, -1.0, -1.632e-07, -8.031e-10, -1.0, -2.025e-07, -1.561e-09, -1.0, -2.259e-07, -8.031e-10, -1.0, -2.025e-07, 0.0, -1.0, -3.052e-07, -4.879e-09, -1.0, -2.031e-07, 0.0, -1.0, -3.052e-07, 0.0, -1.0, -3.444e-07, -4.879e-09, -1.0, -2.031e-07, -1.0, -9.601e-08, 0.0, -1.0, 0.0, 0.0, -1.0, -1.959e-08, 0.0, -4.76e-09, -1.0, -1.745e-07, 8.031e-10, -1.0, -2.025e-07, 4.879e-09, -1.0, -2.031e-07, -1.0, 0.0, 0.0, -1.0, 0.0, 0.0, -1.0, 0.0, 0.0, 0.0, 2.384e-07, -1.0, 0.0, 2.384e-07, -1.0, 0.0, 7.947e-08, -1.0, 0.0, 7.947e-08, -1.0, 0.0, 8.67e-08, -1.0, 0.0, 8.67e-08, -1.0, 0.0, 1.035e-07, -1.0, -2.119e-07, 1.06e-07, -1.0, 0.0, 1.06e-07, -1.0, 0.0, 1.035e-07, -1.0, 0.0, 1.06e-07, -1.0, 0.0, 8.751e-08, -1.0, 0.0, 7.947e-08, -1.0, 0.0, 2.384e-07, -1.0, 0.0, 7.947e-08, -1.0, 0.0, 8.67e-08, -1.0, 0.0, 1.035e-07, -1.0, 0.0, 8.751e-08, -1.0, 0.0, 7.947e-08, -1.0, 0.0, 7.947e-08, -1.0, 0.0, 8.67e-08, -1.0, 0.0, 0.0, -1.0, 0.0, 0.0, -1.0, 0.0, 0.0, -1.0, 0.0, -1.639e-07, 1.0, 0.0, -1.639e-07, 1.0, 0.0, -1.639e-07, 1.0, -1.0, 0.0, 0.0, -1.0, 0.0, 0.0, -1.0, 0.0, 0.0, -1.0, 0.0, 0.0, -1.0, 0.0, 0.0, -1.0, 0.0, 0.0, 0.0, -1.0, -1.485e-07, 0.0, -1.0, -1.834e-07, 0.0, -1.0, -1.816e-07, 0.0, 1.0, 2.075e-07, 0.0, 1.0, 2.282e-07, 0.0, 1.0, 1.512e-07, 0.0, 1.0, 3.176e-07, 0.0, 1.0, 3.391e-07, 0.0, 1.0, 2.151e-08, 0.0, 2.384e-07, -1.0, 0.0, 2.384e-07, -1.0, 0.0, 2.384e-07, -1.0, 0.0, 0.0, 1.0, 0.0, 0.0, 1.0, 0.0, 0.0, 1.0, 0.0, -1.0, 0.0, 0.0, -1.0, 0.0, 0.0, -1.0, 0.0, 1.0, 0.0, 0.0, 1.0, 0.0, 0.0, 1.0, 0.0, 0.0, 1.0, 9.601e-08, 0.0, 1.0, 0.0, 0.0, 1.0, 1.959e-08, 0.0, 0.0, -1.0, 0.0, 0.0, -1.0, 0.0, 0.0, -1.0, 0.0, 0.0, -1.0, -1.956e-07, 0.0, -1.0, -1.956e-07, 0.0, -1.0, -1.956e-07, 0.0, -1.0, -2.155e-08, 0.0, -1.0, 0.0, 0.0, -1.0, -4.871e-07, 0.0, 1.0, 1.68e-07, 0.0, 1.0, 0.0, 0.0, 1.0, 7.037e-08, 0.0, 4.768e-07, -1.0, 1.877e-07, 4.299e-07, -1.0, 2.553e-07, 1.746e-07, -1.0, 1.877e-07, 4.299e-07, -1.0, 3.179e-07, 1.59e-07, -1.0, 2.553e-07, 1.746e-07, -1.0, 0.0, 1.59e-07, -1.0, 0.0, 4.299e-07, -1.0, 0.0, 1.746e-07, -1.0, 0.0, 4.299e-07, -1.0, 0.0, 4.768e-07, -1.0, 0.0, 1.746e-07, -1.0, 0.0, 0.0, -1.0, 0.0, 0.0, -1.0, 0.0, 0.0, -1.0, 0.0, 0.0, -1.0, 2.553e-07, 1.746e-07, -1.0, 3.179e-07, 1.59e-07, -1.0, 3.179e-07, 1.59e-07, -1.0, 0.0, 1.59e-07, -1.0, 0.0, 0.0, -1.0, 0.0, 1.59e-07, -1.0, 0.0, 1.746e-07, -1.0, 0.0, 0.0, -1.0, 0.0, 0.0, -1.0, 0.0, 0.0, -1.0, 0.0, 0.0, -1.0, 0.0, 1.59e-07, -1.0, 0.0, 0.0, -1.0, 0.0, 0.0, -1.0, 0.0, 0.0, -1.0, 0.0, 1.59e-07, -1.0, 0.0, 0.0, -1.0, 7.282e-08, -1.0, -1.869e-07, 6.659e-09, -1.0, -5.565e-07, -8.822e-09, -1.0, -2.31e-07, 0.0, 1.192e-07, -1.0, 0.0, 1.192e-07, -1.0, 0.0, 1.192e-07, -1.0, 0.0, 0.0, 1.0, 0.0, 0.0, 1.0, 0.0, 0.0, 1.0, 0.0, 0.0, 1.0, 0.0, 0.0, 1.0, 0.0, 0.0, 1.0, 0.0, -1.0, -2.824e-08, 0.0, -1.0, 0.0, 0.0, -1.0, -1.674e-07, 0.0, -1.0, -2.045e-07, 0.0, -1.0, -1.06e-07, 0.0, -1.0, -1.134e-07, 1.395e-07, -2.001e-07, 1.0, -1.29e-08, -1.964e-07, 1.0, 4.002e-10, -1.987e-07, 1.0, 1.395e-07, -2.001e-07, 1.0, 4.002e-10, -1.987e-07, 1.0, 1.734e-07, -2.005e-07, 1.0, 0.0, -8.128e-08, 1.0, 0.0, -8.092e-08, 1.0, -1.467e-07, -7.794e-08, 1.0, 1.395e-07, -2.001e-07, 1.0, 1.734e-07, -2.005e-07, 1.0, -1.354e-07, -7.806e-08, 1.0, -1.354e-07, -7.806e-08, 1.0, 0.0, -8.128e-08, 1.0, -1.467e-07, -7.794e-08, 1.0, 0.0, -8.092e-08, 1.0, 0.0, -8.128e-08, 1.0, 0.0, -1.973e-07, 1.0, -4.726e-08, -2.255e-07, 1.0, 0.0, -1.192e-07, 1.0, -1.847e-09, -1.788e-07, 1.0, -1.29e-08, -1.964e-07, 1.0, 0.0, -8.092e-08, 1.0, 0.0, -1.973e-07, 1.0, -4.726e-08, -2.255e-07, 1.0, -1.847e-09, -1.788e-07, 1.0, -1.29e-08, -1.964e-07, 1.0, -1.847e-09, -1.788e-07, 1.0, 0.0, -1.788e-07, 1.0, -1.29e-08, -1.964e-07, 1.0, -1.29e-08, -1.964e-07, 1.0, 0.0, -1.973e-07, 1.0, -4.726e-08, -2.255e-07, 1.0, 0.0, -1.192e-07, 1.0, 4.002e-10, -1.987e-07, 1.0, 1.2e-08, -1.482e-07, 1.0, 4.002e-10, -1.987e-07, 1.0, -1.29e-08, -1.964e-07, 1.0, 1.2e-08, -1.482e-07, 1.0, 1.0, 2.298e-08, 0.0, 1.0, 0.0, 0.0, 1.0, 2.669e-08, 0.0, 1.949e-08, -1.0, -1.518e-07, 7.282e-08, -1.0, -1.869e-07, 9.985e-09, -1.0, -4.463e-08, 9.985e-09, -1.0, -4.463e-08, -7.625e-09, -1.0, -1.609e-07, 1.949e-08, -1.0, -1.518e-07, -7.625e-09, -1.0, -1.609e-07, -1.378e-08, -1.0, -7.774e-08, -6.593e-08, -1.0, -9.084e-08, -7.625e-09, -1.0, -1.609e-07, -6.593e-08, -1.0, -9.084e-08, 1.949e-08, -1.0, -1.518e-07, 1.567e-08, -1.0, -1.504e-07, -4.76e-09, -1.0, -1.745e-07, -1.205e-08, -1.0, -3.335e-07, 1.949e-08, -1.0, -1.518e-07, -6.593e-08, -1.0, -9.084e-08, 3.811e-08, -1.0, -7.752e-08, -6.593e-08, -1.0, -9.084e-08, 1.567e-08, -1.0, -1.504e-07, 3.811e-08, -1.0, -7.752e-08, -8.822e-09, -1.0, -2.31e-07, 6.659e-09, -1.0, -5.565e-07, 1.567e-08, -1.0, -1.504e-07, 6.659e-09, -1.0, -5.565e-07, 3.811e-08, -1.0, -7.752e-08, 1.567e-08, -1.0, -1.504e-07, 1.567e-08, -1.0, -1.504e-07, -1.205e-08, -1.0, -3.335e-07, 2.175e-08, -1.0, -3.136e-07, 1.561e-09, -1.0, -2.612e-07, 4.879e-09, -1.0, -2.031e-07, 8.031e-10, -1.0, -2.025e-07, 1.567e-08, -1.0, -1.504e-07, 2.175e-08, -1.0, -3.136e-07, -8.822e-09, -1.0, -2.31e-07, 2.175e-08, -1.0, -3.136e-07, 1.561e-09, -1.0, -2.612e-07, -8.822e-09, -1.0, -2.31e-07, 8.031e-10, -1.0, -2.025e-07, -2.462e-09, -1.0, -1.538e-07, 1.561e-09, -1.0, -2.612e-07, 0.0, -2.725e-07, 1.0, 0.0, -2.725e-07, 1.0, 0.0, -2.725e-07, 1.0, -1.0, 0.0, 0.0, -1.0, 0.0, 0.0, -1.0, 0.0, 0.0, 0.0, -1.0, -1.304e-07, 0.0, -1.0, -1.304e-07, 0.0, -1.0, -1.304e-07, 0.0, 2.725e-07, -1.0, 0.0, 2.725e-07, -1.0, 0.0, 2.725e-07, -1.0, 0.0, 1.0, 1.68e-07, 0.0, 1.0, 0.0, 0.0, 1.0, 7.037e-08, 0.0, -1.0, -2.045e-07, 0.0, -1.0, -1.06e-07, 0.0, -1.0, -1.134e-07, 0.0, 1.0, 1.567e-07, 0.0, 1.0, 1.362e-07, 0.0, 1.0, 1.612e-07, 0.0, 0.0, -1.0, 0.0, 0.0, -1.0, 0.0, 0.0, -1.0])] * 3)])

# ---- objects
ob_bookshelf_2x1x2_001 = bpy.data.objects.new('bookshelf_2x1x2.001', me_bookshelf_2x1x2_001)
ob_lamp = bpy.data.objects.new('Lamp', light_lamp)
ob_camera = bpy.data.objects.new('Camera', cam_camera)

# ---- transforms, parenting, visibility, modifiers, constraints
ob_bookshelf_2x1x2_001.location = (0.0, 0.0, 0.0)
ob_bookshelf_2x1x2_001.rotation_euler = (-1.629e-07, 0.0, 0.0)
ob_bookshelf_2x1x2_001.color = (0.8, 0.8, 0.8, 1.0)
ob_bookshelf_2x1x2_001.lineart.crease_threshold = 0.0
ob_lamp.location = (0.0, 0.0, 36.0)
ob_lamp.lock_rotations_4d = False
ob_lamp.empty_display_type = 'ARROWS'
ob_lamp.color = (0.0, 0.0, 0.0, 0.0)
ob_lamp.lineart.crease_threshold = 0.0
ob_camera.location = (7.481, -6.508, 5.344)
ob_camera.rotation_euler = (1.109, 0.0, 0.8149)
ob_camera.lock_rotations_4d = False
ob_camera.empty_display_type = 'ARROWS'
ob_camera.color = (0.0, 0.0, 0.0, 0.0)
ob_camera.display_type = 'WIRE'
ob_camera.lineart.crease_threshold = 0.0

# ---- collection membership
col_collection_1.objects.link(ob_bookshelf_2x1x2_001)
col_collection_1.objects.link(ob_lamp)
col_collection_1.objects.link(ob_camera)

# ---- scene / render settings (as saved in the file)
scene.camera = ob_camera
scene.frame_start = 1; scene.frame_end = 250; scene.frame_set(1)
scene.render.engine = 'BLENDER_EEVEE_NEXT'
scene.render.resolution_percentage = 50
scene.render.dither_intensity = 0.0
scene.cycles.use_denoising = False
scene.cycles.samples = 128
scene.cycles.sampling_pattern = 'TABULATED_SOBOL'
scene.cycles.use_adaptive_sampling = False
scene.cycles.use_light_tree = False
scene.cycles.blur_glossy = 0.0
scene.cycles.sample_clamp_indirect = 0.0
scene.view_settings.view_transform = 'Standard'
bpy.context.view_layer.update()
